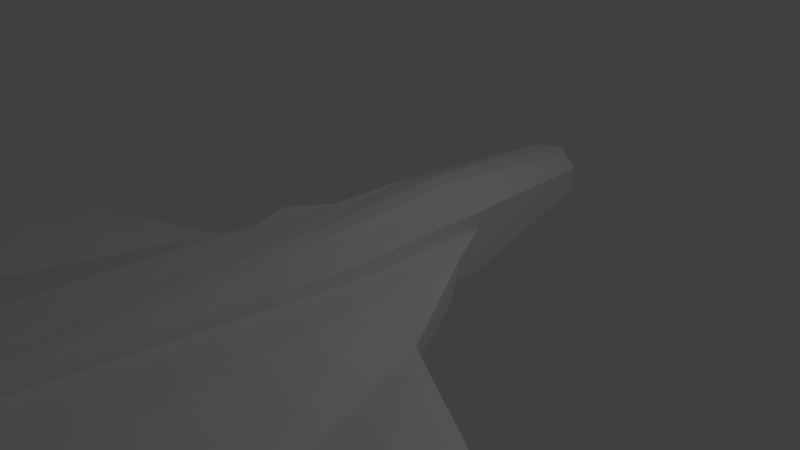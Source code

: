 # Source: player_01_v01.blend  (saved by Blender 2.78.0; exported with 4.5.12 LTS)
import bpy
from mathutils import Matrix  # noqa: F401  (used for matrix-valued properties, if any)

bpy.ops.wm.read_factory_settings(use_empty=True)
scene = bpy.context.scene
scene.name = 'Scene'

# ---- collections
col_collection_1 = bpy.data.collections.new('Collection 1'); scene.collection.children.link(col_collection_1)

# ---- materials (node trees are filled in below, after node groups)
mat_material = bpy.data.materials.new('Material')
mat_material.alpha_threshold = 0.0
mat_material.use_transparent_shadow = False
mat_material.roughness = 0.5
mat_material.line_color = (0.0, 0.0, 0.0, 1.0)

# ---- material node trees

# ---- world
world_world = bpy.data.worlds.new('World'); scene.world = world_world
world_world.color = (0.05088, 0.05088, 0.05088)
world_world.use_sun_shadow = False
world_world.sun_shadow_jitter_overblur = 0.0
world_world.cycles.sampling_method = 'MANUAL'

# ---- cameras
cam_camera = bpy.data.cameras.new('Camera')
cam_camera.clip_end = 100.0
cam_camera.lens = 35.0
cam_camera.sensor_width = 32.0
cam_camera.sensor_height = 18.0
cam_camera.ortho_scale = 7.314
cam_camera.dof.focus_distance = 0.0
cam_camera.dof.aperture_fstop = 128.0

# ---- lights
light_lamp = bpy.data.lights.new('Lamp', 'POINT')
light_lamp.transmission_factor = 0.0
light_lamp.cutoff_distance = 30.0
light_lamp.energy = 100.0
light_lamp.shadow_buffer_clip_start = 1.001
light_lamp.shadow_soft_size = 0.1
light_lamp.shadow_maximum_resolution = 0.006
light_lamp.use_absolute_resolution = True

# ---- meshes
me_cube = bpy.data.meshes.new('Cube')
me_cube.from_pydata([(0.4383, 3.735, -0.09027), (0.7234, 1.282, -0.458), (0.3077, 3.691, 0.4245), (0.7234, 1.282, 0.43), (0.1571, -8.152, 0.1696), (0.1546, -8.142, 0.4628), (0.2127, -7.448, 0.4771), (0.4439, -7.448, 0.1214), (0.4995, -6.272, 0.04383), (0.2682, -6.272, 0.5002), (0.4383, 3.735, 0.08132), (0.4383, 3.735, 0.2529), (0.7234, 1.282, 0.01631), (0.7234, 1.282, 0.1751), (0.1571, -8.152, 0.2673), (0.1571, -8.152, 0.365), (0.4439, -7.448, 0.4226), (0.4439, -7.448, 0.24), (0.4995, -6.272, 0.4121), (0.4995, -6.272, 0.1959), (1.224, -6.7, 0.3585), (1.224, -6.7, 0.24), (0.7457, -6.253, 0.3481), (0.7457, -6.253, 0.1959), (1.835, -6.051, 0.326), (1.835, -6.051, 0.2604), (1.549, -5.923, 0.3202), (1.549, -5.923, 0.236), (0.2206, -7.554, 0.4559), (0.2641, -7.555, 0.1499), (0.2641, -7.555, 0.2519), (0.2641, -7.555, 0.4019), (0.4217, -6.081, 0.04827), (0.288, -6.081, 0.4883), (0.4217, -6.081, 0.195), (0.4217, -6.081, 0.3998), (0.4515, -5.577, 0.01385), (0.3268, -5.577, 0.4993), (0.4515, -5.577, 0.2095), (0.4515, -5.577, 0.3578), (0.7835, -1.06, -0.3598), (0.7604, -0.8644, 0.4492), (0.7835, -0.8644, 0.002158), (0.7835, -0.8644, 0.2588), (1.093, 0.5305, 0.01631), (1.093, 0.5305, 0.1751), (1.438, -4.998, 0.285), (1.438, -4.998, 0.3578), (1.218, -0.7948, 0.00216), (1.218, -0.7948, 0.2588), (1.582, -0.1403, 0.01632), (1.582, -0.1403, 0.1751), (2.902, -4.537, -0.1073), (2.902, -4.537, -0.01939), (1.788, -0.9033, -0.375), (1.788, -0.9033, -0.1183), (5.393, -4.949, 0.3001), (5.393, -4.949, 0.3578), (5.412, -2.954, 0.002163), (5.412, -2.954, 0.1459), (5.215, -4.949, 0.3578), (5.245, -2.945, 0.1459), (5.215, -4.949, 0.3001), (5.245, -2.945, 0.002163), (5.388, -4.804, 0.7471), (5.371, -3.813, 0.7882), (5.31, -4.807, 0.7471), (5.331, -3.805, 0.7882), (5.388, -4.774, 1.145), (5.373, -4.069, 1.051), (5.332, -4.763, 1.145), (5.326, -4.072, 1.051), (5.435, -3.823, -0.006056), (5.457, -3.321, -0.07719), (5.256, -3.823, -0.006056), (5.291, -3.312, -0.07719), (5.415, -3.375, 0.3053), (5.402, -4.841, 0.4349), (5.274, -4.842, 0.4349), (5.311, -3.367, 0.3053), (4.607, -2.529, 0.1708), (4.723, -4.557, 0.3578), (4.723, -4.557, 0.2935), (4.607, -2.529, 0.002162), (0.07757, 3.979, -0.09027), (0.128, 1.352, -0.458), (0.09017, 3.89, 0.4245), (0.128, 1.352, 0.6386), (0.0278, -8.168, 0.1696), (0.02736, -8.166, 0.4628), (0.07856, -7.441, 0.1214), (0.03763, -7.441, 0.4771), (0.04747, -6.262, 0.5002), (0.0884, -6.262, 0.04383), (0.0278, -8.168, 0.2673), (0.0278, -8.168, 0.365), (0.07757, 3.979, 0.2529), (0.07757, 3.979, 0.08132), (0.04674, -7.552, 0.1499), (0.03904, -7.552, 0.4559), (0.07464, -6.072, 0.04827), (0.05097, -6.072, 0.4883), (0.05784, -5.566, 0.4993), (0.07989, -5.566, 0.01385), (0.1387, -1.037, -0.3598), (0.1346, -0.8414, 0.5446), (0.1252, 1.211, -0.5964), (0.04806, -5.501, -0.2846), (0.03375, -1.963, -0.5961), (0.0404, -5.274, -0.9375), (0.02608, -2.32, -0.8767), (-0.4383, 3.735, -0.09027), (-0.7234, 1.282, -0.458), (-0.3077, 3.691, 0.4245), (-0.7234, 1.282, 0.43), (0.0, 4.031, -0.09027), (0.0, 1.367, -0.458), (0.0, 3.93, 0.4245), (0.0, 1.367, 0.6386), (-0.1571, -8.152, 0.1696), (-0.1546, -8.142, 0.4628), (0.0, -8.171, 0.1696), (0.0, -8.171, 0.4628), (0.0, -7.44, 0.4771), (-0.2127, -7.448, 0.4771), (-0.4439, -7.448, 0.1214), (0.0, -7.44, 0.1214), (-0.4995, -6.272, 0.04383), (0.0, -6.26, 0.04383), (0.0, -6.26, 0.5002), (-0.2682, -6.272, 0.5002), (-0.4383, 3.735, 0.08132), (-0.4383, 3.735, 0.2529), (-0.7234, 1.282, 0.01631), (-0.7234, 1.282, 0.1751), (0.0, 4.031, 0.08132), (0.0, 4.031, 0.2529), (-0.1571, -8.152, 0.2673), (-0.1571, -8.152, 0.365), (0.0, -8.171, 0.365), (0.0, -8.171, 0.2673), (-0.4439, -7.448, 0.4226), (-0.4439, -7.448, 0.24), (-0.4995, -6.272, 0.4121), (-0.4995, -6.272, 0.1959), (-1.224, -6.7, 0.3585), (-1.224, -6.7, 0.24), (-0.7457, -6.253, 0.3481), (-0.7457, -6.253, 0.1959), (-1.835, -6.051, 0.326), (-1.835, -6.051, 0.2604), (-1.549, -5.923, 0.3202), (-1.549, -5.923, 0.236), (0.0, -7.551, 0.4559), (-0.2206, -7.554, 0.4559), (-0.2641, -7.555, 0.1499), (0.0, -7.551, 0.1499), (-0.2641, -7.555, 0.2519), (-0.2641, -7.555, 0.4019), (-0.4217, -6.081, 0.04827), (0.0, -6.07, 0.04827), (0.0, -6.07, 0.4883), (-0.288, -6.081, 0.4883), (-0.4217, -6.081, 0.195), (-0.4217, -6.081, 0.3998), (-0.4515, -5.577, 0.01385), (0.0, -5.564, 0.01385), (0.0, -5.564, 0.4993), (-0.3268, -5.577, 0.4993), (-0.4515, -5.577, 0.2095), (-0.4515, -5.577, 0.3578), (-0.7835, -1.06, -0.3598), (0.0, -5.398, -0.99), (0.0, -0.8365, 0.5446), (-0.7604, -0.8644, 0.4492), (-0.7835, -0.8644, 0.002158), (-0.7835, -0.8644, 0.2588), (-1.093, 0.5305, 0.01631), (-1.093, 0.5305, 0.1751), (-1.438, -4.998, 0.285), (-1.438, -4.998, 0.3578), (-1.218, -0.7948, 0.00216), (-1.218, -0.7948, 0.2588), (-1.582, -0.1403, 0.01632), (-1.582, -0.1403, 0.1751), (-2.902, -4.537, -0.1073), (-2.902, -4.537, -0.01939), (-1.788, -0.9033, -0.375), (-1.788, -0.9033, -0.1183), (-5.393, -4.949, 0.3001), (-5.393, -4.949, 0.3578), (-5.412, -2.954, 0.002163), (-5.412, -2.954, 0.1459), (-5.215, -4.949, 0.3578), (-5.245, -2.945, 0.1459), (-5.215, -4.949, 0.3001), (-5.245, -2.945, 0.002163), (-5.388, -4.804, 0.7471), (-5.371, -3.813, 0.7882), (-5.31, -4.807, 0.7471), (-5.331, -3.805, 0.7882), (-5.388, -4.774, 1.145), (-5.373, -4.069, 1.051), (-5.332, -4.763, 1.145), (-5.326, -4.072, 1.051), (-5.435, -3.823, -0.006056), (-5.457, -3.321, -0.07719), (-5.256, -3.823, -0.006056), (-5.291, -3.312, -0.07719), (-5.415, -3.375, 0.3053), (-5.402, -4.841, 0.4349), (-5.274, -4.842, 0.4349), (-5.311, -3.367, 0.3053), (-4.607, -2.529, 0.1708), (-4.723, -4.557, 0.3578), (-4.723, -4.557, 0.2935), (-4.607, -2.529, 0.002162), (-0.07757, 3.979, -0.09027), (-0.128, 1.352, -0.458), (-0.09017, 3.89, 0.4245), (-0.128, 1.352, 0.6386), (-0.0278, -8.168, 0.1696), (-0.02736, -8.166, 0.4628), (-0.07856, -7.441, 0.1214), (-0.03763, -7.441, 0.4771), (-0.04747, -6.262, 0.5002), (-0.0884, -6.262, 0.04383), (-0.0278, -8.168, 0.2673), (-0.0278, -8.168, 0.365), (-0.07757, 3.979, 0.2529), (-0.07757, 3.979, 0.08132), (-0.04674, -7.552, 0.1499), (-0.03904, -7.552, 0.4559), (-0.07464, -6.072, 0.04827), (-0.05097, -6.072, 0.4883), (-0.05784, -5.566, 0.4993), (-0.07989, -5.566, 0.01385), (-0.1387, -1.037, -0.3598), (-0.1346, -0.8414, 0.5446), (0.0, 1.226, -0.5964), (0.0, -5.499, -0.2846), (0.0, -1.958, -0.5961), (-0.1252, 1.211, -0.5964), (-0.04806, -5.501, -0.2846), (-0.03375, -1.963, -0.5961), (0.0, -2.271, -0.9204), (-0.0404, -5.274, -0.9375), (-0.02608, -2.32, -0.8767)], [], [(11, 2, 3, 13), (97, 84, 115, 135), (31, 28, 5, 15), (86, 117, 118, 87), (84, 85, 116, 115), (95, 89, 122, 139), (99, 153, 122, 89), (98, 29, 4, 88), (93, 8, 7, 90), (92, 129, 123, 91), (18, 9, 6, 16), (35, 33, 9, 18), (101, 161, 129, 92), (100, 32, 8, 93), (32, 34, 19, 8), (34, 35, 18, 19), (8, 19, 17, 7), (19, 18, 22, 23), (88, 94, 140, 121), (94, 95, 139, 140), (29, 30, 14, 4), (30, 31, 15, 14), (86, 96, 136, 117), (96, 97, 135, 136), (0, 10, 12, 1), (10, 11, 13, 12), (20, 21, 25, 24), (16, 17, 21, 20), (17, 19, 23, 21), (18, 16, 20, 22), (27, 26, 24, 25), (22, 20, 24, 26), (23, 22, 26, 27), (21, 23, 27, 25), (17, 16, 31, 30), (7, 17, 30, 29), (90, 7, 29, 98), (91, 123, 153, 99), (16, 6, 28, 31), (38, 39, 35, 34), (36, 38, 34, 32), (103, 36, 32, 100), (102, 167, 161, 101), (39, 37, 33, 35), (43, 41, 37, 39), (105, 173, 167, 102), (104, 40, 36, 103), (40, 42, 38, 36), (12, 13, 45, 44), (13, 43, 49, 45), (1, 12, 42, 40), (85, 1, 40, 104), (87, 118, 173, 105), (13, 3, 41, 43), (47, 46, 52, 53), (45, 49, 55, 51), (43, 39, 47, 49), (39, 38, 46, 47), (42, 12, 44, 48), (38, 42, 48, 46), (77, 76, 65, 64), (50, 51, 55, 54), (46, 48, 54, 52), (48, 44, 50, 54), (49, 47, 53, 55), (44, 45, 51, 50), (58, 59, 57, 56), (60, 62, 56, 57), (63, 58, 73, 75), (63, 61, 59, 58), (83, 80, 61, 63), (82, 83, 63, 62), (81, 82, 62, 60), (80, 81, 60, 61), (67, 66, 70, 71), (78, 77, 64, 66), (79, 78, 66, 67), (76, 79, 67, 65), (71, 70, 68, 69), (66, 64, 68, 70), (65, 67, 71, 69), (64, 65, 69, 68), (74, 75, 73, 72), (56, 62, 74, 72), (62, 63, 75, 74), (58, 56, 72, 73), (59, 61, 79, 76), (61, 60, 78, 79), (60, 57, 77, 78), (57, 59, 76, 77), (55, 53, 81, 80), (53, 52, 82, 81), (52, 54, 83, 82), (54, 55, 80, 83), (3, 87, 105, 41), (104, 103, 107, 108), (116, 85, 106, 239), (41, 105, 102, 37), (37, 102, 101, 33), (166, 103, 100, 160), (6, 91, 99, 28), (126, 90, 98, 156), (11, 10, 97, 96), (2, 11, 96, 86), (14, 15, 95, 94), (4, 14, 94, 88), (160, 100, 93, 128), (33, 101, 92, 9), (9, 92, 91, 6), (128, 93, 90, 126), (156, 98, 88, 121), (28, 99, 89, 5), (15, 5, 89, 95), (0, 1, 85, 84), (2, 86, 87, 3), (10, 0, 84, 97), (239, 106, 108, 241), (108, 107, 109, 110), (103, 166, 240, 107), (85, 104, 108, 106), (245, 110, 109, 172), (241, 108, 110, 245), (107, 240, 172, 109), (132, 134, 114, 113), (230, 135, 115, 217), (158, 138, 120, 154), (219, 220, 118, 117), (217, 115, 116, 218), (228, 139, 122, 222), (232, 222, 122, 153), (231, 221, 119, 155), (226, 223, 125, 127), (225, 224, 123, 129), (143, 141, 124, 130), (164, 143, 130, 162), (234, 225, 129, 161), (233, 226, 127, 159), (159, 127, 144, 163), (163, 144, 143, 164), (127, 125, 142, 144), (144, 148, 147, 143), (221, 121, 140, 227), (227, 140, 139, 228), (155, 119, 137, 157), (157, 137, 138, 158), (219, 117, 136, 229), (229, 136, 135, 230), (111, 112, 133, 131), (131, 133, 134, 132), (145, 149, 150, 146), (141, 145, 146, 142), (142, 146, 148, 144), (143, 147, 145, 141), (152, 150, 149, 151), (147, 151, 149, 145), (148, 152, 151, 147), (146, 150, 152, 148), (142, 157, 158, 141), (125, 155, 157, 142), (223, 231, 155, 125), (224, 232, 153, 123), (141, 158, 154, 124), (169, 163, 164, 170), (165, 159, 163, 169), (236, 233, 159, 165), (235, 234, 161, 167), (170, 164, 162, 168), (176, 170, 168, 174), (238, 235, 167, 173), (237, 236, 165, 171), (171, 165, 169, 175), (133, 177, 178, 134), (134, 178, 182, 176), (112, 171, 175, 133), (218, 237, 171, 112), (220, 238, 173, 118), (134, 176, 174, 114), (180, 186, 185, 179), (178, 184, 188, 182), (176, 182, 180, 170), (170, 180, 179, 169), (175, 181, 177, 133), (169, 179, 181, 175), (210, 197, 198, 209), (183, 187, 188, 184), (179, 185, 187, 181), (181, 187, 183, 177), (182, 188, 186, 180), (177, 183, 184, 178), (191, 189, 190, 192), (193, 190, 189, 195), (196, 208, 206, 191), (196, 191, 192, 194), (216, 196, 194, 213), (215, 195, 196, 216), (214, 193, 195, 215), (213, 194, 193, 214), (200, 204, 203, 199), (211, 199, 197, 210), (212, 200, 199, 211), (209, 198, 200, 212), (204, 202, 201, 203), (199, 203, 201, 197), (198, 202, 204, 200), (197, 201, 202, 198), (207, 205, 206, 208), (189, 205, 207, 195), (195, 207, 208, 196), (191, 206, 205, 189), (192, 209, 212, 194), (194, 212, 211, 193), (193, 211, 210, 190), (190, 210, 209, 192), (188, 213, 214, 186), (186, 214, 215, 185), (185, 215, 216, 187), (187, 216, 213, 188), (114, 174, 238, 220), (237, 244, 243, 236), (116, 239, 242, 218), (174, 168, 235, 238), (168, 162, 234, 235), (166, 160, 233, 236), (124, 154, 232, 224), (126, 156, 231, 223), (132, 229, 230, 131), (113, 219, 229, 132), (137, 227, 228, 138), (119, 221, 227, 137), (160, 128, 226, 233), (162, 130, 225, 234), (130, 124, 224, 225), (128, 126, 223, 226), (156, 121, 221, 231), (154, 120, 222, 232), (138, 228, 222, 120), (111, 217, 218, 112), (113, 114, 220, 219), (131, 230, 217, 111), (239, 241, 244, 242), (244, 247, 246, 243), (236, 243, 240, 166), (218, 242, 244, 237), (245, 172, 246, 247), (241, 245, 247, 244), (243, 246, 172, 240)])
me_cube.materials.append(mat_material)
me_cube.use_remesh_preserve_volume = False
me_cube.use_remesh_preserve_attributes = False
me_cube.use_mirror_vertex_groups = False
me_cube.update()

# ---- objects
ob_cube = bpy.data.objects.new('Cube', me_cube)
ob_lamp = bpy.data.objects.new('Lamp', light_lamp)
ob_camera = bpy.data.objects.new('Camera', cam_camera)

# ---- transforms, parenting, visibility, modifiers, constraints
ob_cube.location = (0.0, 0.0, 0.0)
ob_cube.lock_rotations_4d = False
ob_cube.empty_display_type = 'ARROWS'
ob_cube.lineart.crease_threshold = 0.0
ob_lamp.location = (4.076, 1.005, 5.904)
ob_lamp.rotation_euler = (0.6503, 0.05522, 1.866)
ob_lamp.lock_rotations_4d = False
ob_lamp.empty_display_type = 'ARROWS'
ob_lamp.color = (0.0, 0.0, 0.0, 0.0)
ob_lamp.lineart.crease_threshold = 0.0
ob_camera.location = (7.481, -6.508, 5.344)
ob_camera.rotation_euler = (1.109, 0.0, 0.8149)
ob_camera.lock_rotations_4d = False
ob_camera.empty_display_type = 'ARROWS'
ob_camera.color = (0.0, 0.0, 0.0, 0.0)
ob_camera.display_type = 'WIRE'
ob_camera.lineart.crease_threshold = 0.0

# ---- collection membership
col_collection_1.objects.link(ob_cube)
col_collection_1.objects.link(ob_lamp)
col_collection_1.objects.link(ob_camera)

# ---- scene / render settings (as saved in the file)
scene.camera = ob_camera
scene.frame_start = 1; scene.frame_end = 250; scene.frame_set(1)
scene.render.engine = 'BLENDER_EEVEE_NEXT'
scene.render.resolution_percentage = 50
scene.render.dither_intensity = 0.0
scene.cycles.use_denoising = False
scene.cycles.samples = 128
scene.cycles.sampling_pattern = 'TABULATED_SOBOL'
scene.cycles.light_sampling_threshold = 0.0
scene.cycles.use_adaptive_sampling = False
scene.cycles.use_light_tree = False
scene.cycles.blur_glossy = 0.0
scene.cycles.sample_clamp_indirect = 0.0
scene.view_settings.view_transform = 'Standard'
bpy.context.view_layer.update()
